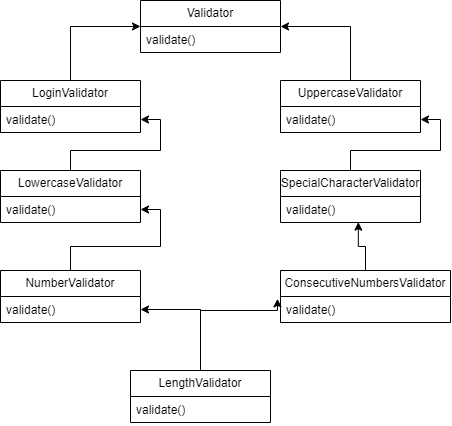

The diagram above was exported from draw.io. Its source (the exported page's mxGraphModel, read from the mxfile embedded in the PNG):
<mxGraphModel dx="733" dy="370" grid="1" gridSize="10" guides="1" tooltips="1" connect="1" arrows="1" fold="1" page="1" pageScale="1" pageWidth="827" pageHeight="1169" math="0" shadow="0">
  <root>
    <mxCell id="0" />
    <mxCell id="1" parent="0" />
    <mxCell id="UBHDz63j0kHzkUb1SDG3-30" value="Validator" style="swimlane;fontStyle=0;childLayout=stackLayout;horizontal=1;startSize=26;fillColor=none;horizontalStack=0;resizeParent=1;resizeParentMax=0;resizeLast=0;collapsible=1;marginBottom=0;whiteSpace=wrap;html=1;" vertex="1" parent="1">
      <mxGeometry x="470" y="140" width="140" height="52" as="geometry" />
    </mxCell>
    <mxCell id="UBHDz63j0kHzkUb1SDG3-31" value="validate()" style="text;strokeColor=none;fillColor=none;align=left;verticalAlign=top;spacingLeft=4;spacingRight=4;overflow=hidden;rotatable=0;points=[[0,0.5],[1,0.5]];portConstraint=eastwest;whiteSpace=wrap;html=1;" vertex="1" parent="UBHDz63j0kHzkUb1SDG3-30">
      <mxGeometry y="26" width="140" height="26" as="geometry" />
    </mxCell>
    <mxCell id="UBHDz63j0kHzkUb1SDG3-38" style="edgeStyle=orthogonalEdgeStyle;rounded=0;orthogonalLoop=1;jettySize=auto;html=1;entryX=0;entryY=0.5;entryDx=0;entryDy=0;" edge="1" parent="1" source="UBHDz63j0kHzkUb1SDG3-34" target="UBHDz63j0kHzkUb1SDG3-30">
      <mxGeometry relative="1" as="geometry" />
    </mxCell>
    <mxCell id="UBHDz63j0kHzkUb1SDG3-34" value="LoginValidator" style="swimlane;fontStyle=0;childLayout=stackLayout;horizontal=1;startSize=26;fillColor=none;horizontalStack=0;resizeParent=1;resizeParentMax=0;resizeLast=0;collapsible=1;marginBottom=0;whiteSpace=wrap;html=1;" vertex="1" parent="1">
      <mxGeometry x="330" y="220" width="140" height="52" as="geometry" />
    </mxCell>
    <mxCell id="UBHDz63j0kHzkUb1SDG3-35" value="validate()" style="text;strokeColor=none;fillColor=none;align=left;verticalAlign=top;spacingLeft=4;spacingRight=4;overflow=hidden;rotatable=0;points=[[0,0.5],[1,0.5]];portConstraint=eastwest;whiteSpace=wrap;html=1;" vertex="1" parent="UBHDz63j0kHzkUb1SDG3-34">
      <mxGeometry y="26" width="140" height="26" as="geometry" />
    </mxCell>
    <mxCell id="UBHDz63j0kHzkUb1SDG3-39" style="edgeStyle=orthogonalEdgeStyle;rounded=0;orthogonalLoop=1;jettySize=auto;html=1;entryX=1;entryY=0.5;entryDx=0;entryDy=0;" edge="1" parent="1" source="UBHDz63j0kHzkUb1SDG3-36" target="UBHDz63j0kHzkUb1SDG3-30">
      <mxGeometry relative="1" as="geometry" />
    </mxCell>
    <mxCell id="UBHDz63j0kHzkUb1SDG3-36" value="UppercaseValidator " style="swimlane;fontStyle=0;childLayout=stackLayout;horizontal=1;startSize=26;fillColor=none;horizontalStack=0;resizeParent=1;resizeParentMax=0;resizeLast=0;collapsible=1;marginBottom=0;whiteSpace=wrap;html=1;" vertex="1" parent="1">
      <mxGeometry x="610" y="220" width="140" height="52" as="geometry" />
    </mxCell>
    <mxCell id="UBHDz63j0kHzkUb1SDG3-37" value="validate()" style="text;strokeColor=none;fillColor=none;align=left;verticalAlign=top;spacingLeft=4;spacingRight=4;overflow=hidden;rotatable=0;points=[[0,0.5],[1,0.5]];portConstraint=eastwest;whiteSpace=wrap;html=1;" vertex="1" parent="UBHDz63j0kHzkUb1SDG3-36">
      <mxGeometry y="26" width="140" height="26" as="geometry" />
    </mxCell>
    <mxCell id="UBHDz63j0kHzkUb1SDG3-57" value="" style="edgeStyle=orthogonalEdgeStyle;rounded=0;orthogonalLoop=1;jettySize=auto;html=1;" edge="1" parent="1" source="UBHDz63j0kHzkUb1SDG3-40" target="UBHDz63j0kHzkUb1SDG3-35">
      <mxGeometry relative="1" as="geometry" />
    </mxCell>
    <mxCell id="UBHDz63j0kHzkUb1SDG3-40" value="LowercaseValidator" style="swimlane;fontStyle=0;childLayout=stackLayout;horizontal=1;startSize=26;fillColor=none;horizontalStack=0;resizeParent=1;resizeParentMax=0;resizeLast=0;collapsible=1;marginBottom=0;whiteSpace=wrap;html=1;" vertex="1" parent="1">
      <mxGeometry x="330" y="310" width="140" height="52" as="geometry" />
    </mxCell>
    <mxCell id="UBHDz63j0kHzkUb1SDG3-41" value="validate()" style="text;strokeColor=none;fillColor=none;align=left;verticalAlign=top;spacingLeft=4;spacingRight=4;overflow=hidden;rotatable=0;points=[[0,0.5],[1,0.5]];portConstraint=eastwest;whiteSpace=wrap;html=1;" vertex="1" parent="UBHDz63j0kHzkUb1SDG3-40">
      <mxGeometry y="26" width="140" height="26" as="geometry" />
    </mxCell>
    <mxCell id="UBHDz63j0kHzkUb1SDG3-55" value="" style="edgeStyle=orthogonalEdgeStyle;rounded=0;orthogonalLoop=1;jettySize=auto;html=1;" edge="1" parent="1" source="UBHDz63j0kHzkUb1SDG3-42" target="UBHDz63j0kHzkUb1SDG3-37">
      <mxGeometry relative="1" as="geometry" />
    </mxCell>
    <mxCell id="UBHDz63j0kHzkUb1SDG3-42" value="SpecialCharacterValidator " style="swimlane;fontStyle=0;childLayout=stackLayout;horizontal=1;startSize=26;fillColor=none;horizontalStack=0;resizeParent=1;resizeParentMax=0;resizeLast=0;collapsible=1;marginBottom=0;whiteSpace=wrap;html=1;" vertex="1" parent="1">
      <mxGeometry x="610" y="310" width="140" height="52" as="geometry" />
    </mxCell>
    <mxCell id="UBHDz63j0kHzkUb1SDG3-43" value="validate()" style="text;strokeColor=none;fillColor=none;align=left;verticalAlign=top;spacingLeft=4;spacingRight=4;overflow=hidden;rotatable=0;points=[[0,0.5],[1,0.5]];portConstraint=eastwest;whiteSpace=wrap;html=1;" vertex="1" parent="UBHDz63j0kHzkUb1SDG3-42">
      <mxGeometry y="26" width="140" height="26" as="geometry" />
    </mxCell>
    <mxCell id="UBHDz63j0kHzkUb1SDG3-53" style="edgeStyle=orthogonalEdgeStyle;rounded=0;orthogonalLoop=1;jettySize=auto;html=1;exitX=0.5;exitY=0;exitDx=0;exitDy=0;" edge="1" parent="1" source="UBHDz63j0kHzkUb1SDG3-44" target="UBHDz63j0kHzkUb1SDG3-41">
      <mxGeometry relative="1" as="geometry" />
    </mxCell>
    <mxCell id="UBHDz63j0kHzkUb1SDG3-44" value=" NumberValidator " style="swimlane;fontStyle=0;childLayout=stackLayout;horizontal=1;startSize=26;fillColor=none;horizontalStack=0;resizeParent=1;resizeParentMax=0;resizeLast=0;collapsible=1;marginBottom=0;whiteSpace=wrap;html=1;" vertex="1" parent="1">
      <mxGeometry x="330" y="410" width="140" height="52" as="geometry" />
    </mxCell>
    <mxCell id="UBHDz63j0kHzkUb1SDG3-45" value="validate()" style="text;strokeColor=none;fillColor=none;align=left;verticalAlign=top;spacingLeft=4;spacingRight=4;overflow=hidden;rotatable=0;points=[[0,0.5],[1,0.5]];portConstraint=eastwest;whiteSpace=wrap;html=1;" vertex="1" parent="UBHDz63j0kHzkUb1SDG3-44">
      <mxGeometry y="26" width="140" height="26" as="geometry" />
    </mxCell>
    <mxCell id="UBHDz63j0kHzkUb1SDG3-52" style="edgeStyle=orthogonalEdgeStyle;rounded=0;orthogonalLoop=1;jettySize=auto;html=1;entryX=0.556;entryY=0.987;entryDx=0;entryDy=0;entryPerimeter=0;" edge="1" parent="1" source="UBHDz63j0kHzkUb1SDG3-46" target="UBHDz63j0kHzkUb1SDG3-43">
      <mxGeometry relative="1" as="geometry" />
    </mxCell>
    <mxCell id="UBHDz63j0kHzkUb1SDG3-46" value="ConsecutiveNumbersValidator " style="swimlane;fontStyle=0;childLayout=stackLayout;horizontal=1;startSize=26;fillColor=none;horizontalStack=0;resizeParent=1;resizeParentMax=0;resizeLast=0;collapsible=1;marginBottom=0;whiteSpace=wrap;html=1;" vertex="1" parent="1">
      <mxGeometry x="610" y="410" width="170" height="52" as="geometry" />
    </mxCell>
    <mxCell id="UBHDz63j0kHzkUb1SDG3-47" value="validate()" style="text;strokeColor=none;fillColor=none;align=left;verticalAlign=top;spacingLeft=4;spacingRight=4;overflow=hidden;rotatable=0;points=[[0,0.5],[1,0.5]];portConstraint=eastwest;whiteSpace=wrap;html=1;" vertex="1" parent="UBHDz63j0kHzkUb1SDG3-46">
      <mxGeometry y="26" width="170" height="26" as="geometry" />
    </mxCell>
    <mxCell id="UBHDz63j0kHzkUb1SDG3-50" style="edgeStyle=orthogonalEdgeStyle;rounded=0;orthogonalLoop=1;jettySize=auto;html=1;entryX=1;entryY=0.5;entryDx=0;entryDy=0;" edge="1" parent="1" source="UBHDz63j0kHzkUb1SDG3-48" target="UBHDz63j0kHzkUb1SDG3-45">
      <mxGeometry relative="1" as="geometry" />
    </mxCell>
    <mxCell id="UBHDz63j0kHzkUb1SDG3-51" style="edgeStyle=orthogonalEdgeStyle;rounded=0;orthogonalLoop=1;jettySize=auto;html=1;exitX=0.5;exitY=0;exitDx=0;exitDy=0;entryX=-0.018;entryY=0.09;entryDx=0;entryDy=0;entryPerimeter=0;" edge="1" parent="1" source="UBHDz63j0kHzkUb1SDG3-48" target="UBHDz63j0kHzkUb1SDG3-47">
      <mxGeometry relative="1" as="geometry">
        <Array as="points">
          <mxPoint x="530" y="450" />
          <mxPoint x="607" y="450" />
        </Array>
      </mxGeometry>
    </mxCell>
    <mxCell id="UBHDz63j0kHzkUb1SDG3-48" value="LengthValidator " style="swimlane;fontStyle=0;childLayout=stackLayout;horizontal=1;startSize=26;fillColor=none;horizontalStack=0;resizeParent=1;resizeParentMax=0;resizeLast=0;collapsible=1;marginBottom=0;whiteSpace=wrap;html=1;" vertex="1" parent="1">
      <mxGeometry x="460" y="510" width="140" height="52" as="geometry" />
    </mxCell>
    <mxCell id="UBHDz63j0kHzkUb1SDG3-49" value="validate()" style="text;strokeColor=none;fillColor=none;align=left;verticalAlign=top;spacingLeft=4;spacingRight=4;overflow=hidden;rotatable=0;points=[[0,0.5],[1,0.5]];portConstraint=eastwest;whiteSpace=wrap;html=1;" vertex="1" parent="UBHDz63j0kHzkUb1SDG3-48">
      <mxGeometry y="26" width="140" height="26" as="geometry" />
    </mxCell>
  </root>
</mxGraphModel>